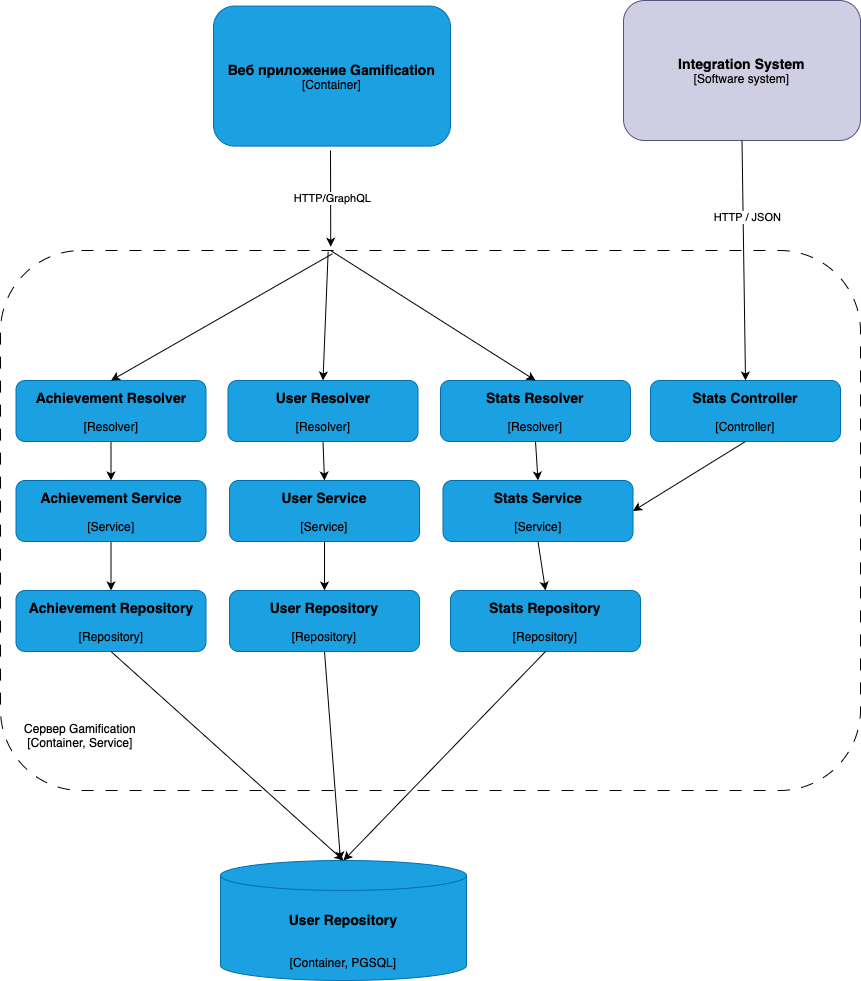

The diagram above was exported from draw.io. Its source (the exported page's mxGraphModel, read from the mxfile embedded in the PNG):
<mxGraphModel dx="1434" dy="717" grid="1" gridSize="10" guides="1" tooltips="1" connect="1" arrows="1" fold="1" page="1" pageScale="1" pageWidth="827" pageHeight="1169" math="0" shadow="0">
  <root>
    <mxCell id="0" />
    <mxCell id="1" parent="0" />
    <mxCell id="AqedNST_PG00eaHWn5WH-25" value="" style="rounded=1;whiteSpace=wrap;html=1;dashed=1;dashPattern=12 12;" vertex="1" parent="1">
      <mxGeometry x="110" y="1160" width="860" height="540" as="geometry" />
    </mxCell>
    <mxCell id="AqedNST_PG00eaHWn5WH-26" value="Сервер Gamification&lt;br&gt;[Container, Service]" style="text;html=1;align=center;verticalAlign=middle;whiteSpace=wrap;rounded=0;" vertex="1" parent="1">
      <mxGeometry x="110" y="1620" width="160" height="50" as="geometry" />
    </mxCell>
    <mxCell id="AqedNST_PG00eaHWn5WH-47" value="&lt;h3&gt;&lt;font color=&quot;#000000&quot;&gt;&lt;span style=&quot;caret-color: rgb(0, 0, 0);&quot;&gt;Achievement Resolver&lt;/span&gt;&lt;/font&gt;&lt;/h3&gt;&lt;font color=&quot;#000000&quot;&gt;[Resolver]&lt;/font&gt;&lt;div&gt;&lt;br&gt;&lt;/div&gt;" style="rounded=1;whiteSpace=wrap;html=1;fillColor=#1ba1e2;strokeColor=#006EAF;fontColor=#ffffff;" vertex="1" parent="1">
      <mxGeometry x="125.5" y="1290" width="190" height="61" as="geometry" />
    </mxCell>
    <mxCell id="AqedNST_PG00eaHWn5WH-71" value="&lt;h3&gt;&lt;font color=&quot;#000000&quot;&gt;&lt;span style=&quot;caret-color: rgb(0, 0, 0);&quot;&gt;User Resolver&lt;/span&gt;&lt;/font&gt;&lt;/h3&gt;&lt;font color=&quot;#000000&quot;&gt;[Resolver]&lt;/font&gt;&lt;div&gt;&lt;br&gt;&lt;/div&gt;" style="rounded=1;whiteSpace=wrap;html=1;fillColor=#1ba1e2;strokeColor=#006EAF;fontColor=#ffffff;" vertex="1" parent="1">
      <mxGeometry x="337.5" y="1290" width="190" height="61" as="geometry" />
    </mxCell>
    <mxCell id="AqedNST_PG00eaHWn5WH-72" value="&lt;h3&gt;&lt;font color=&quot;#000000&quot;&gt;&lt;span style=&quot;caret-color: rgb(0, 0, 0);&quot;&gt;Stats Resolver&lt;/span&gt;&lt;/font&gt;&lt;/h3&gt;&lt;font color=&quot;#000000&quot;&gt;[Resolver]&lt;/font&gt;&lt;div&gt;&lt;br&gt;&lt;/div&gt;" style="rounded=1;whiteSpace=wrap;html=1;fillColor=#1ba1e2;strokeColor=#006EAF;fontColor=#ffffff;" vertex="1" parent="1">
      <mxGeometry x="550" y="1290" width="190" height="61" as="geometry" />
    </mxCell>
    <mxCell id="AqedNST_PG00eaHWn5WH-73" value="&lt;h3&gt;&lt;font color=&quot;#000000&quot;&gt;&lt;span style=&quot;caret-color: rgb(0, 0, 0);&quot;&gt;Achievement Service&lt;/span&gt;&lt;/font&gt;&lt;/h3&gt;&lt;font color=&quot;#000000&quot;&gt;[Service]&lt;/font&gt;&lt;div&gt;&lt;br&gt;&lt;/div&gt;" style="rounded=1;whiteSpace=wrap;html=1;fillColor=#1ba1e2;strokeColor=#006EAF;fontColor=#ffffff;" vertex="1" parent="1">
      <mxGeometry x="125.5" y="1390" width="190" height="61" as="geometry" />
    </mxCell>
    <mxCell id="AqedNST_PG00eaHWn5WH-74" value="&lt;h3&gt;&lt;font color=&quot;#000000&quot;&gt;&lt;span style=&quot;caret-color: rgb(0, 0, 0);&quot;&gt;User Service&lt;/span&gt;&lt;/font&gt;&lt;/h3&gt;&lt;font color=&quot;#000000&quot;&gt;[Service]&lt;/font&gt;&lt;div&gt;&lt;br&gt;&lt;/div&gt;" style="rounded=1;whiteSpace=wrap;html=1;fillColor=#1ba1e2;strokeColor=#006EAF;fontColor=#ffffff;" vertex="1" parent="1">
      <mxGeometry x="339" y="1390" width="190" height="61" as="geometry" />
    </mxCell>
    <mxCell id="AqedNST_PG00eaHWn5WH-75" value="&lt;h3&gt;&lt;font color=&quot;#000000&quot;&gt;&lt;span style=&quot;caret-color: rgb(0, 0, 0);&quot;&gt;Stats Service&lt;/span&gt;&lt;/font&gt;&lt;/h3&gt;&lt;font color=&quot;#000000&quot;&gt;[Service]&lt;/font&gt;&lt;div&gt;&lt;br&gt;&lt;/div&gt;" style="rounded=1;whiteSpace=wrap;html=1;fillColor=#1ba1e2;strokeColor=#006EAF;fontColor=#ffffff;" vertex="1" parent="1">
      <mxGeometry x="552.5" y="1390" width="190" height="61" as="geometry" />
    </mxCell>
    <mxCell id="AqedNST_PG00eaHWn5WH-76" value="&lt;h3&gt;&lt;font color=&quot;#000000&quot;&gt;&lt;span style=&quot;caret-color: rgb(0, 0, 0);&quot;&gt;Achievement Repository&lt;/span&gt;&lt;/font&gt;&lt;/h3&gt;&lt;font color=&quot;#000000&quot;&gt;[Repository]&lt;/font&gt;&lt;div&gt;&lt;br&gt;&lt;/div&gt;" style="rounded=1;whiteSpace=wrap;html=1;fillColor=#1ba1e2;strokeColor=#006EAF;fontColor=#ffffff;" vertex="1" parent="1">
      <mxGeometry x="125.5" y="1500" width="190" height="61" as="geometry" />
    </mxCell>
    <mxCell id="AqedNST_PG00eaHWn5WH-77" value="&lt;h3&gt;&lt;font color=&quot;#000000&quot;&gt;&lt;span style=&quot;caret-color: rgb(0, 0, 0);&quot;&gt;User Repository&lt;/span&gt;&lt;/font&gt;&lt;/h3&gt;&lt;font color=&quot;#000000&quot;&gt;[Repository]&lt;/font&gt;&lt;div&gt;&lt;br&gt;&lt;/div&gt;" style="rounded=1;whiteSpace=wrap;html=1;fillColor=#1ba1e2;strokeColor=#006EAF;fontColor=#ffffff;" vertex="1" parent="1">
      <mxGeometry x="339" y="1500" width="190" height="61" as="geometry" />
    </mxCell>
    <mxCell id="AqedNST_PG00eaHWn5WH-78" value="&lt;h3&gt;&lt;font color=&quot;#000000&quot;&gt;&lt;span style=&quot;caret-color: rgb(0, 0, 0);&quot;&gt;Stats Repository&lt;/span&gt;&lt;/font&gt;&lt;/h3&gt;&lt;font color=&quot;#000000&quot;&gt;[Repository]&lt;/font&gt;&lt;div&gt;&lt;br&gt;&lt;/div&gt;" style="rounded=1;whiteSpace=wrap;html=1;fillColor=#1ba1e2;strokeColor=#006EAF;fontColor=#ffffff;" vertex="1" parent="1">
      <mxGeometry x="560" y="1500" width="190" height="61" as="geometry" />
    </mxCell>
    <mxCell id="AqedNST_PG00eaHWn5WH-79" value="&lt;h3&gt;&lt;/h3&gt;&lt;font color=&quot;#000000&quot;&gt;&lt;span style=&quot;font-size: 14.04px;&quot;&gt;&lt;b&gt;Веб приложение Gamification&lt;br&gt;&lt;/b&gt;&lt;/span&gt;[Container]&lt;/font&gt;&lt;div&gt;&lt;br&gt;&lt;/div&gt;" style="rounded=1;whiteSpace=wrap;html=1;fillColor=#1ba1e2;strokeColor=#006EAF;fontColor=#ffffff;" vertex="1" parent="1">
      <mxGeometry x="323" y="915.57" width="237" height="140" as="geometry" />
    </mxCell>
    <mxCell id="AqedNST_PG00eaHWn5WH-82" value="&lt;h3 style=&quot;border-color: var(--border-color);&quot;&gt;&lt;font style=&quot;border-color: var(--border-color);&quot; color=&quot;#000000&quot;&gt;User Repository&lt;/font&gt;&lt;/h3&gt;&lt;font style=&quot;border-color: var(--border-color);&quot; color=&quot;#000000&quot;&gt;&lt;br&gt;[Container, PGSQL]&lt;br&gt;&lt;/font&gt;" style="shape=cylinder3;whiteSpace=wrap;html=1;boundedLbl=1;backgroundOutline=1;size=15;fillColor=#1ba1e2;fontColor=#ffffff;strokeColor=#006EAF;" vertex="1" parent="1">
      <mxGeometry x="330" y="1770" width="246" height="120" as="geometry" />
    </mxCell>
    <mxCell id="AqedNST_PG00eaHWn5WH-84" value="&lt;h3&gt;&lt;font color=&quot;#000000&quot;&gt;&lt;span style=&quot;caret-color: rgb(0, 0, 0);&quot;&gt;Stats Controller&lt;/span&gt;&lt;/font&gt;&lt;/h3&gt;&lt;font color=&quot;#000000&quot;&gt;[Controller]&lt;/font&gt;&lt;div&gt;&lt;br&gt;&lt;/div&gt;" style="rounded=1;whiteSpace=wrap;html=1;fillColor=#1ba1e2;strokeColor=#006EAF;fontColor=#ffffff;" vertex="1" parent="1">
      <mxGeometry x="760" y="1290" width="190" height="61" as="geometry" />
    </mxCell>
    <mxCell id="AqedNST_PG00eaHWn5WH-85" value="" style="endArrow=classic;html=1;rounded=0;entryX=0.5;entryY=0;entryDx=0;entryDy=0;exitX=0.5;exitY=1;exitDx=0;exitDy=0;" edge="1" parent="1" source="AqedNST_PG00eaHWn5WH-47" target="AqedNST_PG00eaHWn5WH-73">
      <mxGeometry width="50" height="50" relative="1" as="geometry">
        <mxPoint x="390" y="1430" as="sourcePoint" />
        <mxPoint x="440" y="1380" as="targetPoint" />
      </mxGeometry>
    </mxCell>
    <mxCell id="AqedNST_PG00eaHWn5WH-86" value="" style="endArrow=classic;html=1;rounded=0;entryX=0.5;entryY=0;entryDx=0;entryDy=0;exitX=0.5;exitY=1;exitDx=0;exitDy=0;" edge="1" parent="1" source="AqedNST_PG00eaHWn5WH-71" target="AqedNST_PG00eaHWn5WH-74">
      <mxGeometry width="50" height="50" relative="1" as="geometry">
        <mxPoint x="231" y="1361" as="sourcePoint" />
        <mxPoint x="231" y="1400" as="targetPoint" />
      </mxGeometry>
    </mxCell>
    <mxCell id="AqedNST_PG00eaHWn5WH-87" value="" style="endArrow=classic;html=1;rounded=0;entryX=0.5;entryY=0;entryDx=0;entryDy=0;exitX=0.5;exitY=1;exitDx=0;exitDy=0;" edge="1" parent="1" source="AqedNST_PG00eaHWn5WH-72" target="AqedNST_PG00eaHWn5WH-75">
      <mxGeometry width="50" height="50" relative="1" as="geometry">
        <mxPoint x="443" y="1361" as="sourcePoint" />
        <mxPoint x="444" y="1400" as="targetPoint" />
      </mxGeometry>
    </mxCell>
    <mxCell id="AqedNST_PG00eaHWn5WH-88" value="" style="endArrow=classic;html=1;rounded=0;entryX=1;entryY=0.5;entryDx=0;entryDy=0;exitX=0.5;exitY=1;exitDx=0;exitDy=0;" edge="1" parent="1" source="AqedNST_PG00eaHWn5WH-84" target="AqedNST_PG00eaHWn5WH-75">
      <mxGeometry width="50" height="50" relative="1" as="geometry">
        <mxPoint x="655" y="1361" as="sourcePoint" />
        <mxPoint x="658" y="1400" as="targetPoint" />
      </mxGeometry>
    </mxCell>
    <mxCell id="AqedNST_PG00eaHWn5WH-89" value="" style="endArrow=classic;html=1;rounded=0;entryX=0.5;entryY=0;entryDx=0;entryDy=0;exitX=0.5;exitY=1;exitDx=0;exitDy=0;" edge="1" parent="1" source="AqedNST_PG00eaHWn5WH-73" target="AqedNST_PG00eaHWn5WH-76">
      <mxGeometry width="50" height="50" relative="1" as="geometry">
        <mxPoint x="220" y="1450" as="sourcePoint" />
        <mxPoint x="231" y="1400" as="targetPoint" />
      </mxGeometry>
    </mxCell>
    <mxCell id="AqedNST_PG00eaHWn5WH-90" value="" style="endArrow=classic;html=1;rounded=0;entryX=0.5;entryY=0;entryDx=0;entryDy=0;exitX=0.5;exitY=1;exitDx=0;exitDy=0;" edge="1" parent="1" source="AqedNST_PG00eaHWn5WH-74" target="AqedNST_PG00eaHWn5WH-77">
      <mxGeometry width="50" height="50" relative="1" as="geometry">
        <mxPoint x="231" y="1461" as="sourcePoint" />
        <mxPoint x="231" y="1510" as="targetPoint" />
      </mxGeometry>
    </mxCell>
    <mxCell id="AqedNST_PG00eaHWn5WH-91" value="" style="endArrow=classic;html=1;rounded=0;entryX=0.5;entryY=0;entryDx=0;entryDy=0;exitX=0.5;exitY=1;exitDx=0;exitDy=0;" edge="1" parent="1" source="AqedNST_PG00eaHWn5WH-75" target="AqedNST_PG00eaHWn5WH-78">
      <mxGeometry width="50" height="50" relative="1" as="geometry">
        <mxPoint x="444" y="1461" as="sourcePoint" />
        <mxPoint x="444" y="1510" as="targetPoint" />
      </mxGeometry>
    </mxCell>
    <mxCell id="AqedNST_PG00eaHWn5WH-92" value="" style="endArrow=classic;html=1;rounded=0;exitX=0.5;exitY=1;exitDx=0;exitDy=0;entryX=0.5;entryY=0;entryDx=0;entryDy=0;entryPerimeter=0;" edge="1" parent="1" source="AqedNST_PG00eaHWn5WH-76" target="AqedNST_PG00eaHWn5WH-82">
      <mxGeometry width="50" height="50" relative="1" as="geometry">
        <mxPoint x="390" y="1610" as="sourcePoint" />
        <mxPoint x="440" y="1560" as="targetPoint" />
      </mxGeometry>
    </mxCell>
    <mxCell id="AqedNST_PG00eaHWn5WH-93" value="" style="endArrow=classic;html=1;rounded=0;exitX=0.5;exitY=1;exitDx=0;exitDy=0;" edge="1" parent="1" source="AqedNST_PG00eaHWn5WH-77">
      <mxGeometry width="50" height="50" relative="1" as="geometry">
        <mxPoint x="231" y="1571" as="sourcePoint" />
        <mxPoint x="450" y="1770" as="targetPoint" />
      </mxGeometry>
    </mxCell>
    <mxCell id="AqedNST_PG00eaHWn5WH-94" value="" style="endArrow=classic;html=1;rounded=0;exitX=0.5;exitY=1;exitDx=0;exitDy=0;entryX=0.5;entryY=0;entryDx=0;entryDy=0;entryPerimeter=0;" edge="1" parent="1" source="AqedNST_PG00eaHWn5WH-78" target="AqedNST_PG00eaHWn5WH-82">
      <mxGeometry width="50" height="50" relative="1" as="geometry">
        <mxPoint x="241" y="1581" as="sourcePoint" />
        <mxPoint x="473" y="1790" as="targetPoint" />
      </mxGeometry>
    </mxCell>
    <mxCell id="AqedNST_PG00eaHWn5WH-95" value="" style="endArrow=classic;html=1;rounded=0;entryX=0.384;entryY=-0.007;entryDx=0;entryDy=0;entryPerimeter=0;" edge="1" parent="1" target="AqedNST_PG00eaHWn5WH-25">
      <mxGeometry width="50" height="50" relative="1" as="geometry">
        <mxPoint x="440" y="1060" as="sourcePoint" />
        <mxPoint x="440" y="1120" as="targetPoint" />
      </mxGeometry>
    </mxCell>
    <mxCell id="AqedNST_PG00eaHWn5WH-96" value="HTTP/GraphQL" style="edgeLabel;html=1;align=center;verticalAlign=middle;resizable=0;points=[];" vertex="1" connectable="0" parent="AqedNST_PG00eaHWn5WH-95">
      <mxGeometry x="-0.0023" y="1" relative="1" as="geometry">
        <mxPoint as="offset" />
      </mxGeometry>
    </mxCell>
    <mxCell id="AqedNST_PG00eaHWn5WH-97" value="&lt;h3&gt;&lt;/h3&gt;&lt;font color=&quot;#000000&quot;&gt;&lt;span style=&quot;font-size: 14.04px;&quot;&gt;&lt;b&gt;Integration System&lt;br&gt;&lt;/b&gt;&lt;/span&gt;[Software system]&lt;/font&gt;&lt;div&gt;&lt;br&gt;&lt;/div&gt;" style="rounded=1;whiteSpace=wrap;html=1;fillColor=#d0cee2;strokeColor=#56517e;" vertex="1" parent="1">
      <mxGeometry x="733" y="910" width="237" height="140" as="geometry" />
    </mxCell>
    <mxCell id="AqedNST_PG00eaHWn5WH-98" value="" style="endArrow=classic;html=1;rounded=0;exitX=0.5;exitY=1;exitDx=0;exitDy=0;entryX=0.5;entryY=0;entryDx=0;entryDy=0;" edge="1" parent="1" source="AqedNST_PG00eaHWn5WH-97" target="AqedNST_PG00eaHWn5WH-84">
      <mxGeometry width="50" height="50" relative="1" as="geometry">
        <mxPoint x="820" y="1140" as="sourcePoint" />
        <mxPoint x="870" y="1090" as="targetPoint" />
      </mxGeometry>
    </mxCell>
    <mxCell id="AqedNST_PG00eaHWn5WH-99" value="HTTP / JSON" style="edgeLabel;html=1;align=center;verticalAlign=middle;resizable=0;points=[];" vertex="1" connectable="0" parent="AqedNST_PG00eaHWn5WH-98">
      <mxGeometry x="-0.3578" y="4" relative="1" as="geometry">
        <mxPoint as="offset" />
      </mxGeometry>
    </mxCell>
    <mxCell id="AqedNST_PG00eaHWn5WH-100" value="" style="endArrow=classic;html=1;rounded=0;exitX=0.386;exitY=0.006;exitDx=0;exitDy=0;exitPerimeter=0;entryX=0.5;entryY=0;entryDx=0;entryDy=0;" edge="1" parent="1" source="AqedNST_PG00eaHWn5WH-25" target="AqedNST_PG00eaHWn5WH-47">
      <mxGeometry width="50" height="50" relative="1" as="geometry">
        <mxPoint x="390" y="1270" as="sourcePoint" />
        <mxPoint x="440" y="1220" as="targetPoint" />
      </mxGeometry>
    </mxCell>
    <mxCell id="AqedNST_PG00eaHWn5WH-101" value="" style="endArrow=classic;html=1;rounded=0;exitX=0.381;exitY=0.002;exitDx=0;exitDy=0;exitPerimeter=0;entryX=0.5;entryY=0;entryDx=0;entryDy=0;" edge="1" parent="1" source="AqedNST_PG00eaHWn5WH-25" target="AqedNST_PG00eaHWn5WH-71">
      <mxGeometry width="50" height="50" relative="1" as="geometry">
        <mxPoint x="452" y="1173" as="sourcePoint" />
        <mxPoint x="231" y="1300" as="targetPoint" />
      </mxGeometry>
    </mxCell>
    <mxCell id="AqedNST_PG00eaHWn5WH-102" value="" style="endArrow=classic;html=1;rounded=0;entryX=0.5;entryY=0;entryDx=0;entryDy=0;" edge="1" parent="1" target="AqedNST_PG00eaHWn5WH-72">
      <mxGeometry width="50" height="50" relative="1" as="geometry">
        <mxPoint x="440" y="1160" as="sourcePoint" />
        <mxPoint x="443" y="1300" as="targetPoint" />
      </mxGeometry>
    </mxCell>
  </root>
</mxGraphModel>